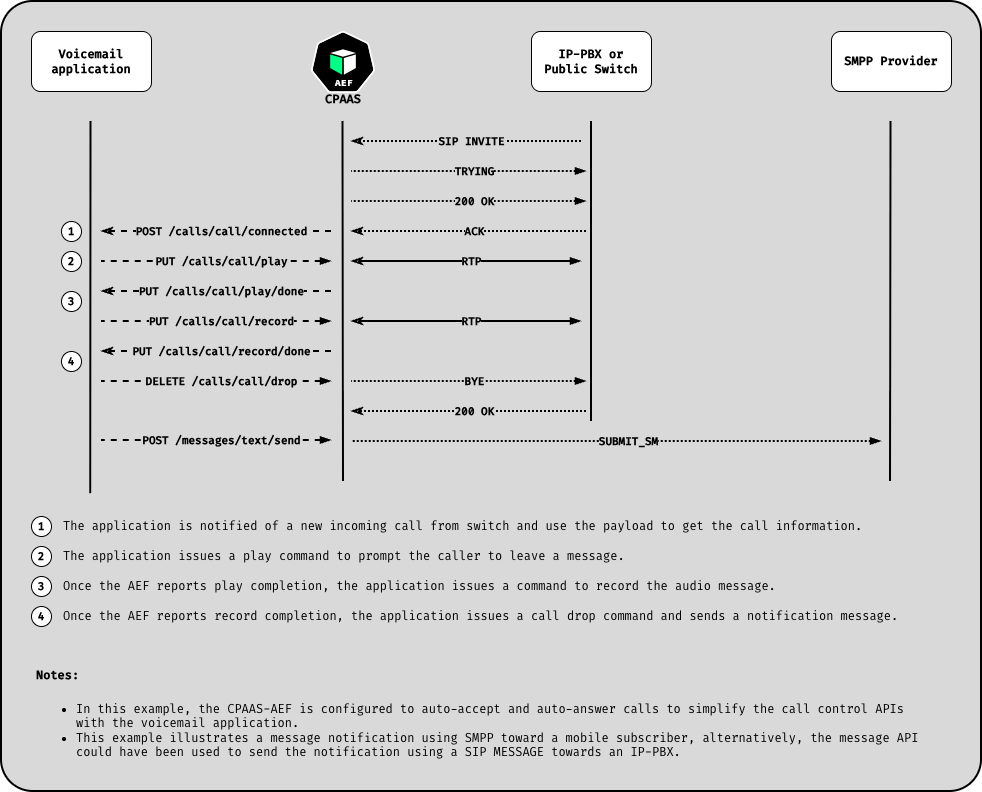

The diagram above was exported from draw.io. Its source (the exported page's mxGraphModel, read from the mxfile embedded in the PNG):
<mxGraphModel dx="1267" dy="1412" grid="1" gridSize="10" guides="1" tooltips="1" connect="1" arrows="1" fold="1" page="1" pageScale="1" pageWidth="1600" pageHeight="900" math="0" shadow="0">
  <root>
    <mxCell id="0" />
    <mxCell id="1" parent="0" />
    <mxCell id="jsBX24NLoER9ZQZFLgWJ-18" parent="1" style="rounded=1;whiteSpace=wrap;html=1;fillColor=#d9d9d9;fontColor=#333333;strokeColor=#000000;strokeWidth=2;glass=0;arcSize=4;imageHeight=24;" value="" vertex="1">
      <mxGeometry height="790" width="980" x="10" y="10" as="geometry" />
    </mxCell>
    <mxCell id="jsBX24NLoER9ZQZFLgWJ-10" parent="1" style="shape=image;verticalLabelPosition=bottom;verticalAlign=top;imageAspect=0;aspect=fixed;image=data:image/png,(base64 omitted: 9232 chars);fontFamily=Fira Code;fontSource=https%3A%2F%2Ffonts.googleapis.com%2Fcss%3Ffamily%3DFira%2BCode;fontStyle=1;spacing=-6;" value="CPAAS" vertex="1">
      <mxGeometry height="62" width="64" x="320" y="40" as="geometry" />
    </mxCell>
    <mxCell id="jsBX24NLoER9ZQZFLgWJ-13" parent="1" style="rounded=1;whiteSpace=wrap;html=1;" value="&lt;font data-font-src=&quot;https://fonts.googleapis.com/css?family=Fira+Code&quot; face=&quot;Fira Code&quot;&gt;&lt;b&gt;Voicemail application&lt;/b&gt;&lt;/font&gt;" vertex="1">
      <mxGeometry height="60" width="120" x="40" y="40" as="geometry" />
    </mxCell>
    <mxCell id="jsBX24NLoER9ZQZFLgWJ-16" parent="1" style="rounded=1;whiteSpace=wrap;html=1;" value="&lt;b&gt;&lt;font data-font-src=&quot;https://fonts.googleapis.com/css?family=Fira+Code&quot; face=&quot;Fira Code&quot;&gt;SMPP Provider&lt;/font&gt;&lt;/b&gt;" vertex="1">
      <mxGeometry height="60" width="120" x="840" y="40" as="geometry" />
    </mxCell>
    <mxCell id="jsBX24NLoER9ZQZFLgWJ-17" parent="1" style="rounded=1;whiteSpace=wrap;html=1;" value="&lt;font data-font-src=&quot;https://fonts.googleapis.com/css?family=Fira+Code&quot; face=&quot;Fira Code&quot;&gt;&lt;b&gt;IP-PBX or&lt;br&gt;Public Switch&lt;br&gt;&lt;/b&gt;&lt;/font&gt;" vertex="1">
      <mxGeometry height="60" width="120" x="540" y="40" as="geometry" />
    </mxCell>
    <mxCell id="jsBX24NLoER9ZQZFLgWJ-19" edge="1" parent="1" source="jsBX24NLoER9ZQZFLgWJ-18" style="endArrow=none;html=1;rounded=0;strokeWidth=2;exitX=0.091;exitY=0.623;exitDx=0;exitDy=0;exitPerimeter=0;" value="">
      <mxGeometry height="50" relative="1" width="50" as="geometry">
        <mxPoint x="99" y="480" as="sourcePoint" />
        <mxPoint x="99.5" y="130" as="targetPoint" />
      </mxGeometry>
    </mxCell>
    <mxCell id="jsBX24NLoER9ZQZFLgWJ-21" edge="1" parent="1" style="endArrow=none;html=1;rounded=0;strokeWidth=2;" value="">
      <mxGeometry height="50" relative="1" width="50" as="geometry">
        <mxPoint x="352" y="490" as="sourcePoint" />
        <mxPoint x="351.5" y="130" as="targetPoint" />
      </mxGeometry>
    </mxCell>
    <mxCell id="jsBX24NLoER9ZQZFLgWJ-22" edge="1" parent="1" style="endArrow=none;html=1;rounded=0;strokeWidth=2;" value="">
      <mxGeometry height="50" relative="1" width="50" as="geometry">
        <mxPoint x="600" y="430" as="sourcePoint" />
        <mxPoint x="600" y="130" as="targetPoint" />
      </mxGeometry>
    </mxCell>
    <mxCell id="jsBX24NLoER9ZQZFLgWJ-23" edge="1" parent="1" style="endArrow=none;html=1;rounded=0;strokeWidth=2;" value="">
      <mxGeometry height="50" relative="1" width="50" as="geometry">
        <mxPoint x="899" y="490" as="sourcePoint" />
        <mxPoint x="899.5" y="130" as="targetPoint" />
      </mxGeometry>
    </mxCell>
    <mxCell id="jsBX24NLoER9ZQZFLgWJ-24" edge="1" parent="1" style="endArrow=classicThin;html=1;rounded=0;endFill=0;strokeWidth=2;labelBackgroundColor=#d9d9d9;fontFamily=Fira Code;fontSource=https%3A%2F%2Ffonts.googleapis.com%2Fcss%3Ffamily%3DFira%2BCode;dashed=1;dashPattern=1 1;" value="&lt;font data-font-src=&quot;https://fonts.googleapis.com/css?family=Fira+Code&quot;&gt;&lt;b&gt;SIP INVITE&lt;/b&gt;&lt;/font&gt;">
      <mxGeometry height="50" relative="1" width="50" x="-0.0435" as="geometry">
        <mxPoint as="offset" />
        <mxPoint x="590" y="150" as="sourcePoint" />
        <mxPoint x="360" y="150" as="targetPoint" />
      </mxGeometry>
    </mxCell>
    <mxCell id="jsBX24NLoER9ZQZFLgWJ-26" parent="1" style="text;html=1;strokeColor=none;fillColor=none;spacing=5;spacingTop=-20;whiteSpace=wrap;overflow=hidden;rounded=0;" value="&lt;h1 style=&quot;&quot;&gt;&lt;font style=&quot;font-size: 12px;&quot; data-font-src=&quot;https://fonts.googleapis.com/css?family=Fira+Code&quot; face=&quot;Fira Code&quot;&gt;Notes:&lt;/font&gt;&lt;/h1&gt;&lt;div&gt;&lt;ul&gt;&lt;li&gt;&lt;font face=&quot;Fira Code&quot;&gt;In this example, the CPAAS-AEF is configured to auto-accept and auto-answer calls to simplify the call control APIs with the voicemail application.&lt;/font&gt;&lt;/li&gt;&lt;li&gt;&lt;font face=&quot;Fira Code&quot;&gt;This example illustrates a message notification using SMPP toward a mobile subscriber, alternatively, the message API could have been used to send the notification using a SIP MESSAGE towards an IP-PBX.&lt;/font&gt;&lt;/li&gt;&lt;/ul&gt;&lt;/div&gt;" vertex="1">
      <mxGeometry height="120" width="900" x="40" y="660" as="geometry" />
    </mxCell>
    <mxCell id="jsBX24NLoER9ZQZFLgWJ-27" edge="1" parent="1" style="endArrow=classicThin;html=1;rounded=0;endFill=0;strokeWidth=2;labelBackgroundColor=#d9d9d9;fontFamily=Fira Code;fontSource=https%3A%2F%2Ffonts.googleapis.com%2Fcss%3Ffamily%3DFira%2BCode;fontSize=11;dashed=1;" value="&lt;div style=&quot;font-size: 11px; line-height: 19px;&quot;&gt;&lt;b style=&quot;border-color: var(--border-color);&quot;&gt;POST /calls/call/connected&lt;/b&gt;&lt;br&gt;&lt;/div&gt;">
      <mxGeometry height="50" relative="1" width="50" x="-0.0435" as="geometry">
        <mxPoint as="offset" />
        <mxPoint x="340" y="240" as="sourcePoint" />
        <mxPoint x="110" y="240" as="targetPoint" />
      </mxGeometry>
    </mxCell>
    <mxCell id="jsBX24NLoER9ZQZFLgWJ-28" edge="1" parent="1" style="endArrow=none;html=1;rounded=0;endFill=0;strokeWidth=2;labelBackgroundColor=#d9d9d9;startArrow=blockThin;startFill=1;fontFamily=Fira Code;fontSource=https%3A%2F%2Ffonts.googleapis.com%2Fcss%3Ffamily%3DFira%2BCode;dashed=1;dashPattern=1 1;" value="&lt;font data-font-src=&quot;https://fonts.googleapis.com/css?family=Fira+Code&quot;&gt;&lt;b&gt;TRYING&lt;/b&gt;&lt;/font&gt;">
      <mxGeometry height="50" relative="1" width="50" x="-0.0435" as="geometry">
        <mxPoint as="offset" />
        <mxPoint x="595" y="180" as="sourcePoint" />
        <mxPoint x="360" y="180" as="targetPoint" />
      </mxGeometry>
    </mxCell>
    <mxCell id="jsBX24NLoER9ZQZFLgWJ-29" edge="1" parent="1" style="endArrow=none;html=1;rounded=0;endFill=0;strokeWidth=2;labelBackgroundColor=#d9d9d9;startArrow=blockThin;startFill=1;fontFamily=Fira Code;fontSource=https%3A%2F%2Ffonts.googleapis.com%2Fcss%3Ffamily%3DFira%2BCode;dashed=1;dashPattern=1 1;" value="&lt;font&gt;&lt;b&gt;200 OK&lt;/b&gt;&lt;/font&gt;">
      <mxGeometry height="50" relative="1" width="50" x="-0.0435" as="geometry">
        <mxPoint as="offset" />
        <mxPoint x="595" y="210" as="sourcePoint" />
        <mxPoint x="360" y="210" as="targetPoint" />
      </mxGeometry>
    </mxCell>
    <mxCell id="jsBX24NLoER9ZQZFLgWJ-30" edge="1" parent="1" style="endArrow=classicThin;html=1;rounded=0;endFill=0;strokeWidth=2;labelBackgroundColor=#d9d9d9;fontFamily=Fira Code;fontSource=https%3A%2F%2Ffonts.googleapis.com%2Fcss%3Ffamily%3DFira%2BCode;dashed=1;dashPattern=1 1;" value="&lt;font data-font-src=&quot;https://fonts.googleapis.com/css?family=Fira+Code&quot;&gt;&lt;b&gt;ACK&lt;/b&gt;&lt;/font&gt;">
      <mxGeometry height="50" relative="1" width="50" x="-0.0435" as="geometry">
        <mxPoint as="offset" />
        <mxPoint x="595" y="240" as="sourcePoint" />
        <mxPoint x="360" y="240" as="targetPoint" />
      </mxGeometry>
    </mxCell>
    <mxCell id="jsBX24NLoER9ZQZFLgWJ-31" edge="1" parent="1" style="endArrow=none;html=1;rounded=0;endFill=0;strokeWidth=2;labelBackgroundColor=#d9d9d9;fontFamily=Fira Code;fontSource=https%3A%2F%2Ffonts.googleapis.com%2Fcss%3Ffamily%3DFira%2BCode;fontSize=11;startArrow=blockThin;startFill=1;dashed=1;" value="&lt;div style=&quot;font-size: 11px; line-height: 19px;&quot;&gt;&lt;b style=&quot;border-color: var(--border-color);&quot;&gt;PUT /calls/call/play&lt;/b&gt;&lt;br&gt;&lt;/div&gt;">
      <mxGeometry height="50" relative="1" width="50" x="-0.0435" as="geometry">
        <mxPoint as="offset" />
        <mxPoint x="340" y="270" as="sourcePoint" />
        <mxPoint x="110" y="270" as="targetPoint" />
      </mxGeometry>
    </mxCell>
    <mxCell id="jsBX24NLoER9ZQZFLgWJ-32" parent="1" style="ellipse;whiteSpace=wrap;html=1;aspect=fixed;fontFamily=Fira Code;fontSource=https%3A%2F%2Ffonts.googleapis.com%2Fcss%3Ffamily%3DFira%2BCode;fontStyle=1;fontSize=11;" value="1" vertex="1">
      <mxGeometry height="20" width="20" x="70" y="230" as="geometry" />
    </mxCell>
    <mxCell id="jsBX24NLoER9ZQZFLgWJ-33" parent="1" style="ellipse;whiteSpace=wrap;html=1;aspect=fixed;fontFamily=Fira Code;fontSource=https%3A%2F%2Ffonts.googleapis.com%2Fcss%3Ffamily%3DFira%2BCode;fontStyle=1;fontSize=11;" value="2" vertex="1">
      <mxGeometry height="20" width="20" x="70" y="260" as="geometry" />
    </mxCell>
    <mxCell id="jsBX24NLoER9ZQZFLgWJ-35" edge="1" parent="1" style="endArrow=classicThin;html=1;rounded=0;endFill=0;strokeWidth=2;labelBackgroundColor=#d9d9d9;fontFamily=Fira Code;fontSource=https%3A%2F%2Ffonts.googleapis.com%2Fcss%3Ffamily%3DFira%2BCode;startArrow=blockThin;startFill=1;" value="&lt;font data-font-src=&quot;https://fonts.googleapis.com/css?family=Fira+Code&quot;&gt;&lt;b&gt;RTP&lt;/b&gt;&lt;/font&gt;">
      <mxGeometry height="50" relative="1" width="50" x="-0.0435" as="geometry">
        <mxPoint as="offset" />
        <mxPoint x="590" y="270" as="sourcePoint" />
        <mxPoint x="360" y="270" as="targetPoint" />
      </mxGeometry>
    </mxCell>
    <mxCell id="jsBX24NLoER9ZQZFLgWJ-37" edge="1" parent="1" style="endArrow=classicThin;html=1;rounded=0;endFill=0;strokeWidth=2;labelBackgroundColor=#d9d9d9;fontFamily=Fira Code;fontSource=https%3A%2F%2Ffonts.googleapis.com%2Fcss%3Ffamily%3DFira%2BCode;fontSize=11;dashed=1;" value="&lt;div style=&quot;font-size: 11px; line-height: 19px;&quot;&gt;&lt;b style=&quot;border-color: var(--border-color);&quot;&gt;PUT /calls/call/play/done&lt;/b&gt;&lt;br&gt;&lt;/div&gt;">
      <mxGeometry height="50" relative="1" width="50" x="-0.0435" as="geometry">
        <mxPoint as="offset" />
        <mxPoint x="340" y="300" as="sourcePoint" />
        <mxPoint x="110" y="300" as="targetPoint" />
      </mxGeometry>
    </mxCell>
    <mxCell id="jsBX24NLoER9ZQZFLgWJ-39" parent="1" style="ellipse;whiteSpace=wrap;html=1;aspect=fixed;fontFamily=Fira Code;fontSource=https%3A%2F%2Ffonts.googleapis.com%2Fcss%3Ffamily%3DFira%2BCode;fontStyle=1;fontSize=11;" value="3" vertex="1">
      <mxGeometry height="20" width="20" x="70" y="300" as="geometry" />
    </mxCell>
    <mxCell id="jsBX24NLoER9ZQZFLgWJ-40" edge="1" parent="1" style="endArrow=none;html=1;rounded=0;endFill=0;strokeWidth=2;labelBackgroundColor=#d9d9d9;fontFamily=Fira Code;fontSource=https%3A%2F%2Ffonts.googleapis.com%2Fcss%3Ffamily%3DFira%2BCode;fontSize=11;startArrow=blockThin;startFill=1;dashed=1;" value="&lt;div style=&quot;font-size: 11px; line-height: 19px;&quot;&gt;&lt;b style=&quot;border-color: var(--border-color);&quot;&gt;PUT /calls/call/record&lt;/b&gt;&lt;br&gt;&lt;/div&gt;">
      <mxGeometry height="50" relative="1" width="50" x="-0.0435" as="geometry">
        <mxPoint as="offset" />
        <mxPoint x="340" y="330" as="sourcePoint" />
        <mxPoint x="110" y="330" as="targetPoint" />
      </mxGeometry>
    </mxCell>
    <mxCell id="jsBX24NLoER9ZQZFLgWJ-43" edge="1" parent="1" style="endArrow=classicThin;html=1;rounded=0;endFill=0;strokeWidth=2;labelBackgroundColor=#d9d9d9;fontFamily=Fira Code;fontSource=https%3A%2F%2Ffonts.googleapis.com%2Fcss%3Ffamily%3DFira%2BCode;startArrow=blockThin;startFill=1;" value="&lt;font data-font-src=&quot;https://fonts.googleapis.com/css?family=Fira+Code&quot;&gt;&lt;b&gt;RTP&lt;/b&gt;&lt;/font&gt;">
      <mxGeometry height="50" relative="1" width="50" x="-0.0435" as="geometry">
        <mxPoint as="offset" />
        <mxPoint x="590" y="330" as="sourcePoint" />
        <mxPoint x="360" y="330" as="targetPoint" />
      </mxGeometry>
    </mxCell>
    <mxCell id="jsBX24NLoER9ZQZFLgWJ-44" edge="1" parent="1" style="endArrow=classicThin;html=1;rounded=0;endFill=0;strokeWidth=2;labelBackgroundColor=#d9d9d9;fontFamily=Fira Code;fontSource=https%3A%2F%2Ffonts.googleapis.com%2Fcss%3Ffamily%3DFira%2BCode;fontSize=11;dashed=1;" value="&lt;div style=&quot;font-size: 11px; line-height: 19px;&quot;&gt;&lt;b style=&quot;border-color: var(--border-color);&quot;&gt;PUT /calls/call/record/done&lt;/b&gt;&lt;br&gt;&lt;/div&gt;">
      <mxGeometry height="50" relative="1" width="50" x="-0.0435" as="geometry">
        <mxPoint as="offset" />
        <mxPoint x="340" y="360" as="sourcePoint" />
        <mxPoint x="110" y="360" as="targetPoint" />
      </mxGeometry>
    </mxCell>
    <mxCell id="jsBX24NLoER9ZQZFLgWJ-45" parent="1" style="ellipse;whiteSpace=wrap;html=1;aspect=fixed;fontFamily=Fira Code;fontSource=https%3A%2F%2Ffonts.googleapis.com%2Fcss%3Ffamily%3DFira%2BCode;fontStyle=1;fontSize=11;" value="4" vertex="1">
      <mxGeometry height="20" width="20" x="70" y="360" as="geometry" />
    </mxCell>
    <mxCell id="jsBX24NLoER9ZQZFLgWJ-46" edge="1" parent="1" style="endArrow=none;html=1;rounded=0;endFill=0;strokeWidth=2;labelBackgroundColor=#d9d9d9;fontFamily=Fira Code;fontSource=https%3A%2F%2Ffonts.googleapis.com%2Fcss%3Ffamily%3DFira%2BCode;fontSize=11;startArrow=blockThin;startFill=1;dashed=1;" value="&lt;div style=&quot;font-size: 11px; line-height: 19px;&quot;&gt;&lt;b style=&quot;border-color: var(--border-color);&quot;&gt;DELETE /calls/call/drop&lt;/b&gt;&lt;br&gt;&lt;/div&gt;">
      <mxGeometry height="50" relative="1" width="50" x="-0.0435" as="geometry">
        <mxPoint as="offset" />
        <mxPoint x="340" y="390" as="sourcePoint" />
        <mxPoint x="110" y="390" as="targetPoint" />
      </mxGeometry>
    </mxCell>
    <mxCell id="jsBX24NLoER9ZQZFLgWJ-48" edge="1" parent="1" style="endArrow=none;html=1;rounded=0;endFill=0;strokeWidth=2;labelBackgroundColor=#d9d9d9;startArrow=blockThin;startFill=1;fontFamily=Fira Code;fontSource=https%3A%2F%2Ffonts.googleapis.com%2Fcss%3Ffamily%3DFira%2BCode;dashed=1;dashPattern=1 1;" value="&lt;font data-font-src=&quot;https://fonts.googleapis.com/css?family=Fira+Code&quot;&gt;&lt;b&gt;BYE&lt;/b&gt;&lt;/font&gt;">
      <mxGeometry height="50" relative="1" width="50" x="-0.0435" as="geometry">
        <mxPoint as="offset" />
        <mxPoint x="595" y="390" as="sourcePoint" />
        <mxPoint x="360" y="390" as="targetPoint" />
      </mxGeometry>
    </mxCell>
    <mxCell id="jsBX24NLoER9ZQZFLgWJ-49" edge="1" parent="1" style="endArrow=classicThin;html=1;rounded=0;endFill=0;strokeWidth=2;labelBackgroundColor=#d9d9d9;fontFamily=Fira Code;fontSource=https%3A%2F%2Ffonts.googleapis.com%2Fcss%3Ffamily%3DFira%2BCode;dashed=1;dashPattern=1 1;" value="&lt;b&gt;200 OK&lt;/b&gt;">
      <mxGeometry height="50" relative="1" width="50" x="-0.0435" as="geometry">
        <mxPoint as="offset" />
        <mxPoint x="595" y="420" as="sourcePoint" />
        <mxPoint x="360" y="420" as="targetPoint" />
      </mxGeometry>
    </mxCell>
    <mxCell id="jsBX24NLoER9ZQZFLgWJ-50" edge="1" parent="1" style="endArrow=none;html=1;rounded=0;endFill=0;strokeWidth=2;labelBackgroundColor=#d9d9d9;fontFamily=Fira Code;fontSource=https%3A%2F%2Ffonts.googleapis.com%2Fcss%3Ffamily%3DFira%2BCode;fontSize=11;startArrow=blockThin;startFill=1;dashed=1;" value="&lt;div style=&quot;font-size: 11px; line-height: 19px;&quot;&gt;&lt;b style=&quot;border-color: var(--border-color);&quot;&gt;POST /messages/text/send&lt;/b&gt;&lt;br&gt;&lt;/div&gt;">
      <mxGeometry height="50" relative="1" width="50" x="-0.0435" as="geometry">
        <mxPoint as="offset" />
        <mxPoint x="340" y="449" as="sourcePoint" />
        <mxPoint x="110" y="449" as="targetPoint" />
      </mxGeometry>
    </mxCell>
    <mxCell id="jsBX24NLoER9ZQZFLgWJ-51" edge="1" parent="1" style="endArrow=none;html=1;rounded=0;endFill=0;strokeWidth=2;labelBackgroundColor=#d9d9d9;startArrow=blockThin;startFill=1;fontFamily=Fira Code;fontSource=https%3A%2F%2Ffonts.googleapis.com%2Fcss%3Ffamily%3DFira%2BCode;dashed=1;dashPattern=1 1;" value="&lt;font data-font-src=&quot;https://fonts.googleapis.com/css?family=Fira+Code&quot;&gt;&lt;b&gt;SUBMIT_SM&lt;/b&gt;&lt;/font&gt;">
      <mxGeometry height="50" relative="1" width="50" x="-0.0435" as="geometry">
        <mxPoint as="offset" />
        <mxPoint x="890" y="450" as="sourcePoint" />
        <mxPoint x="360" y="450" as="targetPoint" />
      </mxGeometry>
    </mxCell>
    <mxCell id="jsBX24NLoER9ZQZFLgWJ-52" parent="1" style="ellipse;whiteSpace=wrap;html=1;aspect=fixed;fontFamily=Fira Code;fontSource=https%3A%2F%2Ffonts.googleapis.com%2Fcss%3Ffamily%3DFira%2BCode;fontStyle=1;fontSize=11;" value="1" vertex="1">
      <mxGeometry height="20" width="20" x="40" y="525" as="geometry" />
    </mxCell>
    <mxCell id="jsBX24NLoER9ZQZFLgWJ-53" parent="1" style="ellipse;whiteSpace=wrap;html=1;aspect=fixed;fontFamily=Fira Code;fontSource=https%3A%2F%2Ffonts.googleapis.com%2Fcss%3Ffamily%3DFira%2BCode;fontStyle=1;fontSize=11;" value="2" vertex="1">
      <mxGeometry height="20" width="20" x="40" y="555" as="geometry" />
    </mxCell>
    <mxCell id="jsBX24NLoER9ZQZFLgWJ-54" parent="1" style="ellipse;whiteSpace=wrap;html=1;aspect=fixed;fontFamily=Fira Code;fontSource=https%3A%2F%2Ffonts.googleapis.com%2Fcss%3Ffamily%3DFira%2BCode;fontStyle=1;fontSize=11;" value="3" vertex="1">
      <mxGeometry height="20" width="20" x="40" y="585" as="geometry" />
    </mxCell>
    <mxCell id="jsBX24NLoER9ZQZFLgWJ-55" parent="1" style="ellipse;whiteSpace=wrap;html=1;aspect=fixed;fontFamily=Fira Code;fontSource=https%3A%2F%2Ffonts.googleapis.com%2Fcss%3Ffamily%3DFira%2BCode;fontStyle=1;fontSize=11;" value="4" vertex="1">
      <mxGeometry height="20" width="20" x="40" y="615" as="geometry" />
    </mxCell>
    <mxCell id="jsBX24NLoER9ZQZFLgWJ-56" parent="1" style="text;html=1;strokeColor=none;fillColor=none;align=left;verticalAlign=middle;whiteSpace=wrap;rounded=0;fontFamily=Fira Code;fontSource=https%3A%2F%2Ffonts.googleapis.com%2Fcss%3Ffamily%3DFira%2BCode;fontStyle=0" value="The application is notified of a new incoming call from switch and use the payload to get the call information." vertex="1">
      <mxGeometry height="30" width="870" x="70" y="520" as="geometry" />
    </mxCell>
    <mxCell id="jsBX24NLoER9ZQZFLgWJ-57" parent="1" style="text;html=1;strokeColor=none;fillColor=none;align=left;verticalAlign=middle;whiteSpace=wrap;rounded=0;fontFamily=Fira Code;fontSource=https%3A%2F%2Ffonts.googleapis.com%2Fcss%3Ffamily%3DFira%2BCode;fontStyle=0" value="The application issues a play command to prompt the caller to leave a message." vertex="1">
      <mxGeometry height="30" width="870" x="70" y="550" as="geometry" />
    </mxCell>
    <mxCell id="jsBX24NLoER9ZQZFLgWJ-58" parent="1" style="text;html=1;strokeColor=none;fillColor=none;align=left;verticalAlign=middle;whiteSpace=wrap;rounded=0;fontFamily=Fira Code;fontSource=https%3A%2F%2Ffonts.googleapis.com%2Fcss%3Ffamily%3DFira%2BCode;fontStyle=0" value="Once the AEF reports play completion, the application issues a command to record the audio message." vertex="1">
      <mxGeometry height="30" width="870" x="70" y="580" as="geometry" />
    </mxCell>
    <mxCell id="jsBX24NLoER9ZQZFLgWJ-59" parent="1" style="text;html=1;strokeColor=none;fillColor=none;align=left;verticalAlign=middle;whiteSpace=wrap;rounded=0;fontFamily=Fira Code;fontSource=https%3A%2F%2Ffonts.googleapis.com%2Fcss%3Ffamily%3DFira%2BCode;fontStyle=0" value="Once the AEF reports record completion, the application issues a call drop command and sends a notification message." vertex="1">
      <mxGeometry height="30" width="870" x="70" y="610" as="geometry" />
    </mxCell>
  </root>
</mxGraphModel>